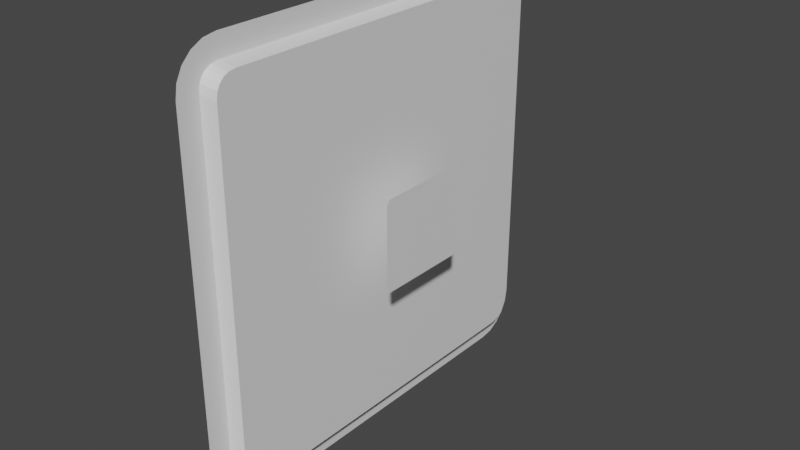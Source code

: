 # Source: Button.blend  (saved by Blender 3.4.6; exported with 4.5.12 LTS)
import bpy
from mathutils import Matrix  # noqa: F401  (used for matrix-valued properties, if any)

bpy.ops.wm.read_factory_settings(use_empty=True)
scene = bpy.context.scene
scene.name = 'Scene'

# ---- collections
col_collection = bpy.data.collections.new('Collection'); scene.collection.children.link(col_collection)

# ---- materials (node trees are filled in below, after node groups)
mat_00 = bpy.data.materials.new('00')
mat_00.use_transparent_shadow = False
mat_01 = bpy.data.materials.new('01')
mat_01.use_transparent_shadow = False
mat_02 = bpy.data.materials.new('02')
mat_02.use_transparent_shadow = False
mat_03 = bpy.data.materials.new('03')
mat_03.use_transparent_shadow = False
mat_04 = bpy.data.materials.new('04')
mat_04.use_transparent_shadow = False
mat_05 = bpy.data.materials.new('05')
mat_05.use_transparent_shadow = False
mat_06 = bpy.data.materials.new('06')
mat_06.use_transparent_shadow = False
mat_07 = bpy.data.materials.new('07')
mat_07.use_transparent_shadow = False

# ---- material node trees
mat_00.use_nodes = True; mat_00.node_tree.nodes.clear()
_N = mat_00.node_tree.nodes; _L = mat_00.node_tree.links
n0 = _N.new('ShaderNodeBsdfPrincipled'); n0.name = 'Principled BSDF'; n0.location = (10, 300)
n0.distribution = 'GGX'
n0.subsurface_method = 'RANDOM_WALK_SKIN'
n0.inputs[3].default_value = 1.45
n0.inputs[27].default_value = (0.0, 0.0, 0.0, 1.0)
n0.inputs[28].default_value = 1.0
n1 = _N.new('ShaderNodeOutputMaterial'); n1.name = 'Material Output'; n1.location = (300, 300)
_L.new(n0.outputs[0], n1.inputs[0])
n1.is_active_output = True
mat_01.use_nodes = True; mat_01.node_tree.nodes.clear()
_N = mat_01.node_tree.nodes; _L = mat_01.node_tree.links
n0 = _N.new('ShaderNodeBsdfPrincipled'); n0.name = 'Principled BSDF'; n0.location = (10, 300)
n0.distribution = 'GGX'
n0.subsurface_method = 'RANDOM_WALK_SKIN'
n0.inputs[3].default_value = 1.45
n0.inputs[27].default_value = (0.0, 0.0, 0.0, 1.0)
n0.inputs[28].default_value = 1.0
n1 = _N.new('ShaderNodeOutputMaterial'); n1.name = 'Material Output'; n1.location = (300, 300)
_L.new(n0.outputs[0], n1.inputs[0])
n1.is_active_output = True
mat_02.use_nodes = True; mat_02.node_tree.nodes.clear()
_N = mat_02.node_tree.nodes; _L = mat_02.node_tree.links
n0 = _N.new('ShaderNodeBsdfPrincipled'); n0.name = 'Principled BSDF'; n0.location = (10, 300)
n0.distribution = 'GGX'
n0.subsurface_method = 'RANDOM_WALK_SKIN'
n0.inputs[3].default_value = 1.45
n0.inputs[27].default_value = (0.0, 0.0, 0.0, 1.0)
n0.inputs[28].default_value = 1.0
n1 = _N.new('ShaderNodeOutputMaterial'); n1.name = 'Material Output'; n1.location = (300, 300)
_L.new(n0.outputs[0], n1.inputs[0])
n1.is_active_output = True
mat_03.use_nodes = True; mat_03.node_tree.nodes.clear()
_N = mat_03.node_tree.nodes; _L = mat_03.node_tree.links
n0 = _N.new('ShaderNodeBsdfPrincipled'); n0.name = 'Principled BSDF'; n0.location = (10, 300)
n0.distribution = 'GGX'
n0.subsurface_method = 'RANDOM_WALK_SKIN'
n0.inputs[3].default_value = 1.45
n0.inputs[27].default_value = (0.0, 0.0, 0.0, 1.0)
n0.inputs[28].default_value = 1.0
n1 = _N.new('ShaderNodeOutputMaterial'); n1.name = 'Material Output'; n1.location = (300, 300)
_L.new(n0.outputs[0], n1.inputs[0])
n1.is_active_output = True
mat_04.use_nodes = True; mat_04.node_tree.nodes.clear()
_N = mat_04.node_tree.nodes; _L = mat_04.node_tree.links
n0 = _N.new('ShaderNodeBsdfPrincipled'); n0.name = 'Principled BSDF'; n0.location = (10, 300)
n0.distribution = 'GGX'
n0.subsurface_method = 'RANDOM_WALK_SKIN'
n0.inputs[3].default_value = 1.45
n0.inputs[27].default_value = (0.0, 0.0, 0.0, 1.0)
n0.inputs[28].default_value = 1.0
n1 = _N.new('ShaderNodeOutputMaterial'); n1.name = 'Material Output'; n1.location = (300, 300)
_L.new(n0.outputs[0], n1.inputs[0])
n1.is_active_output = True
mat_05.use_nodes = True; mat_05.node_tree.nodes.clear()
_N = mat_05.node_tree.nodes; _L = mat_05.node_tree.links
n0 = _N.new('ShaderNodeBsdfPrincipled'); n0.name = 'Principled BSDF'; n0.location = (10, 300)
n0.distribution = 'GGX'
n0.subsurface_method = 'RANDOM_WALK_SKIN'
n0.inputs[3].default_value = 1.45
n0.inputs[27].default_value = (0.0, 0.0, 0.0, 1.0)
n0.inputs[28].default_value = 1.0
n1 = _N.new('ShaderNodeOutputMaterial'); n1.name = 'Material Output'; n1.location = (300, 300)
_L.new(n0.outputs[0], n1.inputs[0])
n1.is_active_output = True
mat_06.use_nodes = True; mat_06.node_tree.nodes.clear()
_N = mat_06.node_tree.nodes; _L = mat_06.node_tree.links
n0 = _N.new('ShaderNodeBsdfPrincipled'); n0.name = 'Principled BSDF'; n0.location = (10, 300)
n0.distribution = 'GGX'
n0.subsurface_method = 'RANDOM_WALK_SKIN'
n0.inputs[3].default_value = 1.45
n0.inputs[27].default_value = (0.0, 0.0, 0.0, 1.0)
n0.inputs[28].default_value = 1.0
n1 = _N.new('ShaderNodeOutputMaterial'); n1.name = 'Material Output'; n1.location = (300, 300)
_L.new(n0.outputs[0], n1.inputs[0])
n1.is_active_output = True
mat_07.use_nodes = True; mat_07.node_tree.nodes.clear()
_N = mat_07.node_tree.nodes; _L = mat_07.node_tree.links
n0 = _N.new('ShaderNodeBsdfPrincipled'); n0.name = 'Principled BSDF'; n0.location = (10, 300)
n0.distribution = 'GGX'
n0.subsurface_method = 'RANDOM_WALK_SKIN'
n0.inputs[3].default_value = 1.45
n0.inputs[27].default_value = (0.0, 0.0, 0.0, 1.0)
n0.inputs[28].default_value = 1.0
n1 = _N.new('ShaderNodeOutputMaterial'); n1.name = 'Material Output'; n1.location = (300, 300)
_L.new(n0.outputs[0], n1.inputs[0])
n1.is_active_output = True

# ---- world
world_world = bpy.data.worlds.new('World'); scene.world = world_world
world_world.use_nodes = True; world_world.node_tree.nodes.clear()
_N = world_world.node_tree.nodes; _L = world_world.node_tree.links
n0 = _N.new('ShaderNodeOutputWorld'); n0.name = 'World Output'; n0.location = (300, 300)
n1 = _N.new('ShaderNodeBackground'); n1.name = 'Background'; n1.location = (10, 300)
n1.inputs[0].default_value = (0.05088, 0.05088, 0.05088, 1.0)
_L.new(n1.outputs[0], n0.inputs[0])
n0.is_active_output = True
world_world.color = (0.05088, 0.05088, 0.05088)
world_world.use_sun_shadow = False
world_world.sun_shadow_jitter_overblur = 0.0

# ---- meshes
me_picture = bpy.data.meshes.new('Picture')
me_picture.from_pydata([(-1.0, 0.8997, -0.8044), (-1.0, 0.8044, -0.8997), (-1.0, 0.8941, -0.8394), (-1.0, 0.882, -0.8632), (-1.0, 0.8632, -0.882), (-1.0, 0.8394, -0.8941), (-1.0, 0.8044, 0.8997), (-1.0, 0.8997, 0.8044), (-1.0, 0.8394, 0.8941), (-1.0, 0.8632, 0.882), (-1.0, 0.882, 0.8632), (-1.0, 0.8941, 0.8394), (-0.7611, 0.222, -0.1622), (-0.7611, 0.2138, -0.1875), (-0.7611, 0.2199, -0.1755), (-0.7611, 0.222, 0.1956), (-0.7611, 0.2199, 0.2089), (-0.7611, 0.2138, 0.2209), (-0.7611, 0.2042, 0.2305), (-1.0, -0.8044, -0.8997), (-1.0, -0.8997, -0.8044), (-1.0, -0.8394, -0.8941), (-1.0, -0.8632, -0.882), (-1.0, -0.882, -0.8632), (-1.0, -0.8941, -0.8394), (-1.0, -0.8997, 0.8044), (-1.0, -0.8044, 0.8997), (-1.0, -0.8941, 0.8394), (-1.0, -0.882, 0.8632), (-1.0, -0.8632, 0.882), (-1.0, -0.8394, 0.8941), (-0.7611, -0.222, -0.1622), (-0.7611, -0.2199, -0.1755), (-0.7611, -0.2138, -0.1875), (-0.7611, -0.222, 0.1956), (-0.7611, -0.2042, 0.2305), (-0.7611, -0.2138, 0.2209), (-0.7611, -0.2199, 0.2089), (-1.0, 0.806, -1.0), (-1.0, 0.8659, -0.9905), (-1.0, 0.92, -0.9629), (-1.0, 0.9629, -0.92), (-1.0, 0.9905, -0.8659), (-1.0, 1.0, -0.806), (-1.0, 0.8659, 0.9905), (-1.0, 0.806, 1.0), (-1.0, 0.92, 0.9629), (-1.0, 0.9629, 0.92), (-1.0, 0.9905, 0.8659), (-1.0, 1.0, 0.806), (-1.0, -0.8659, -0.9905), (-1.0, -0.806, -1.0), (-1.0, -0.92, -0.9629), (-1.0, -0.9629, -0.92), (-1.0, -0.9905, -0.8659), (-1.0, -1.0, -0.806), (-1.0, -0.806, 1.0), (-1.0, -0.8659, 0.9905), (-1.0, -0.92, 0.9629), (-1.0, -0.9629, 0.92), (-1.0, -0.9905, 0.8659), (-1.0, -1.0, 0.806), (-0.9365, 0.7867, -0.8799), (-0.9365, 0.8209, -0.8745), (-0.9365, 0.8441, -0.8626), (-0.9365, 0.8626, -0.8441), (-0.9365, 0.8745, -0.8209), (-0.9365, 0.8799, -0.7867), (-0.9365, 0.8209, 0.8745), (-0.9365, 0.7867, 0.8799), (-0.9365, 0.8441, 0.8626), (-0.9365, 0.8626, 0.8441), (-0.9365, 0.8745, 0.8209), (-0.9365, 0.8799, 0.7867), (-0.9365, -0.8209, -0.8745), (-0.9365, -0.7867, -0.8799), (-0.9365, -0.8441, -0.8626), (-0.9365, -0.8626, -0.8441), (-0.9365, -0.8745, -0.8209), (-0.9365, -0.8799, -0.7867), (-0.9365, -0.7867, 0.8799), (-0.9365, -0.8209, 0.8745), (-0.9365, -0.8441, 0.8626), (-0.9365, -0.8626, 0.8441), (-0.9365, -0.8745, 0.8209), (-0.9365, -0.8799, 0.7867)], [], [(9, 10, 71, 70), (1, 5, 39, 38), (5, 4, 40, 39), (4, 3, 41, 40), (3, 2, 42, 41), (2, 0, 43, 42), (8, 6, 45, 44), (9, 8, 44, 46), (10, 9, 46, 47), (11, 10, 47, 48), (7, 11, 48, 49), (21, 19, 51, 50), (22, 21, 50, 52), (23, 22, 52, 53), (24, 23, 53, 54), (20, 24, 54, 55), (26, 30, 57, 56), (30, 29, 58, 57), (29, 28, 59, 58), (28, 27, 60, 59), (27, 25, 61, 60), (19, 1, 38, 51), (0, 7, 49, 43), (25, 20, 55, 61), (6, 26, 56, 45), (75, 74, 76, 77, 78, 79, 85, 84, 83, 82, 81, 80, 69, 68, 70, 71, 72, 73, 67, 66, 65, 64, 63, 62), (20, 25, 85, 79), (5, 1, 62, 63), (30, 26, 80, 81), (10, 11, 72, 71), (26, 6, 69, 80), (4, 5, 63, 64), (29, 30, 81, 82), (11, 7, 73, 72), (3, 4, 64, 65), (28, 29, 82, 83), (19, 21, 74, 75), (2, 3, 65, 66), (27, 28, 83, 84), (21, 22, 76, 74), (0, 2, 66, 67), (25, 27, 84, 85), (22, 23, 77, 76), (6, 8, 68, 69), (1, 19, 75, 62), (23, 24, 78, 77), (8, 9, 70, 68), (7, 0, 67, 73), (24, 20, 79, 78), (34, 15, 16, 37), (31, 12, 15, 34), (37, 16, 17, 36), (36, 17, 18, 35), (33, 13, 14, 32), (32, 14, 12, 31)])
me_picture.polygons.foreach_set('material_index', [0, 0, 0, 0, 0, 0, 0, 0, 0, 0, 0, 0, 0, 0, 0, 0, 0, 0, 0, 0, 0, 0, 0, 0, 0, 1, 0, 0, 0, 0, 0, 0, 0, 0, 0, 0, 0, 0, 0, 0, 0, 0, 0, 0, 0, 0, 0, 0, 0, 4, 5, 3, 2, 7, 6])
_uv = me_picture.uv_layers.new(name='UVMap')
_uv.uv.foreach_set('vector', [0.06842, 0.941, 0.05899, 0.9316, 0.0687, 0.9221, 0.07793, 0.9313, 0.09779, 0.05016, 0.08032, 0.05293, 0.06703, 0.004748, 0.097, 0.0, 0.08032, 0.05293, 0.06842, 0.05899, 0.03999, 0.01853, 0.06703, 0.004748, 0.06842, 0.05899, 0.05899, 0.06842, 0.01853, 0.03999, 0.03999, 0.01853, 0.05899, 0.06842, 0.05293, 0.08032, 0.004748, 0.06703, 0.01853, 0.03999, 0.05293, 0.08032, 0.05016, 0.09779, 0.0, 0.097, 0.004748, 0.06703, 0.08032, 0.9471, 0.09779, 0.9498, 0.097, 1.0, 0.06703, 0.9953, 0.06842, 0.941, 0.08032, 0.9471, 0.06703, 0.9953, 0.03999, 0.9815, 0.05899, 0.9316, 0.06842, 0.941, 0.03999, 0.9815, 0.01853, 0.96, 0.05293, 0.9197, 0.05899, 0.9316, 0.01853, 0.96, 0.004748, 0.933, 0.05016, 0.9022, 0.05293, 0.9197, 0.004748, 0.933, 0.0, 0.903, 0.9197, 0.05293, 0.9022, 0.05016, 0.903, 0.0, 0.933, 0.004748, 0.9316, 0.05899, 0.9197, 0.05293, 0.933, 0.004748, 0.96, 0.01853, 0.941, 0.06842, 0.9316, 0.05899, 0.96, 0.01853, 0.9815, 0.03999, 0.9471, 0.08032, 0.941, 0.06842, 0.9815, 0.03999, 0.9953, 0.06703, 0.9498, 0.09779, 0.9471, 0.08032, 0.9953, 0.06703, 1.0, 0.097, 0.9022, 0.9498, 0.9197, 0.9471, 0.933, 0.9953, 0.903, 1.0, 0.9197, 0.9471, 0.9316, 0.941, 0.96, 0.9815, 0.933, 0.9953, 0.9316, 0.941, 0.941, 0.9316, 0.9815, 0.96, 0.96, 0.9815, 0.941, 0.9316, 0.9471, 0.9197, 0.9953, 0.933, 0.9815, 0.96, 0.9471, 0.9197, 0.9498, 0.9022, 1.0, 0.903, 0.9953, 0.933, 0.9022, 0.05016, 0.09779, 0.05016, 0.097, 0.0, 0.903, 0.0, 0.05016, 0.09779, 0.05016, 0.9022, 0.0, 0.903, 0.0, 0.097, 0.9498, 0.9022, 0.9498, 0.09779, 1.0, 0.097, 1.0, 0.903, 0.09779, 0.9498, 0.9022, 0.9498, 0.903, 1.0, 0.097, 1.0, 0.8933, 0.06007, 0.9104, 0.06277, 0.9221, 0.0687, 0.9313, 0.07793, 0.9372, 0.08956, 0.9399, 0.1067, 0.9399, 0.8933, 0.9372, 0.9104, 0.9313, 0.9221, 0.9221, 0.9313, 0.9104, 0.9372, 0.8933, 0.9399, 0.1067, 0.9399, 0.08956, 0.9372, 0.07793, 0.9313, 0.0687, 0.9221, 0.06277, 0.9104, 0.06007, 0.8933, 0.06007, 0.1067, 0.06277, 0.08956, 0.0687, 0.07793, 0.07793, 0.0687, 0.08956, 0.06277, 0.1067, 0.06007, 0.9498, 0.09779, 0.9498, 0.9022, 0.9399, 0.8933, 0.9399, 0.1067, 0.08032, 0.05293, 0.09779, 0.05016, 0.1067, 0.06007, 0.08956, 0.06277, 0.9197, 0.9471, 0.9022, 0.9498, 0.8933, 0.9399, 0.9104, 0.9372, 0.05899, 0.9316, 0.05293, 0.9197, 0.06277, 0.9104, 0.0687, 0.9221, 0.9022, 0.9498, 0.09779, 0.9498, 0.1067, 0.9399, 0.8933, 0.9399, 0.06842, 0.05899, 0.08032, 0.05293, 0.08956, 0.06277, 0.07793, 0.0687, 0.9316, 0.941, 0.9197, 0.9471, 0.9104, 0.9372, 0.9221, 0.9313, 0.05293, 0.9197, 0.05016, 0.9022, 0.06007, 0.8933, 0.06277, 0.9104, 0.05899, 0.06842, 0.06842, 0.05899, 0.07793, 0.0687, 0.0687, 0.07793, 0.941, 0.9316, 0.9316, 0.941, 0.9221, 0.9313, 0.9313, 0.9221, 0.9022, 0.05016, 0.9197, 0.05293, 0.9104, 0.06277, 0.8933, 0.06007, 0.05293, 0.08032, 0.05899, 0.06842, 0.0687, 0.07793, 0.06277, 0.08956, 0.9471, 0.9197, 0.941, 0.9316, 0.9313, 0.9221, 0.9372, 0.9104, 0.9197, 0.05293, 0.9316, 0.05899, 0.9221, 0.0687, 0.9104, 0.06277, 0.05016, 0.09779, 0.05293, 0.08032, 0.06277, 0.08956, 0.06007, 0.1067, 0.9498, 0.9022, 0.9471, 0.9197, 0.9372, 0.9104, 0.9399, 0.8933, 0.9316, 0.05899, 0.941, 0.06842, 0.9313, 0.07793, 0.9221, 0.0687, 0.09779, 0.9498, 0.08032, 0.9471, 0.08956, 0.9372, 0.1067, 0.9399, 0.09779, 0.05016, 0.9022, 0.05016, 0.8933, 0.06007, 0.1067, 0.06007, 0.941, 0.06842, 0.9471, 0.08032, 0.9372, 0.08956, 0.9313, 0.07793, 0.08032, 0.9471, 0.06842, 0.941, 0.07793, 0.9313, 0.08956, 0.9372, 0.05016, 0.9022, 0.05016, 0.09779, 0.06007, 0.1067, 0.06007, 0.8933, 0.9471, 0.08032, 0.9498, 0.09779, 0.9399, 0.1067, 0.9372, 0.08956, 0.8629, 0.9999, 0.8629, 9.708e-05, 0.8929, 0.004844, 0.8929, 0.9952, 0.0571, 0.9999, 0.0571, 9.701e-05, 0.8629, 9.708e-05, 0.8629, 0.9999, 0.8929, 0.9952, 0.8929, 0.004844, 0.9199, 0.01862, 0.9199, 0.9814, 0.9199, 0.9814, 0.9199, 0.01862, 0.9414, 0.04007, 0.9414, 0.9599, 9.701e-05, 0.9814, 9.714e-05, 0.01862, 0.02713, 0.004844, 0.02713, 0.9952, 0.02713, 0.9952, 0.02713, 0.004844, 0.0571, 9.701e-05, 0.0571, 0.9999])
me_picture.materials.append(mat_00)
me_picture.materials.append(mat_01)
me_picture.materials.append(mat_02)
me_picture.materials.append(mat_03)
me_picture.materials.append(mat_04)
me_picture.materials.append(mat_05)
me_picture.materials.append(mat_06)
me_picture.materials.append(mat_07)
me_picture.update()

# ---- objects
ob_reference = bpy.data.objects.new('Reference', None)
ob_picture = bpy.data.objects.new('Picture', me_picture)

# ---- transforms, parenting, visibility, modifiers, constraints
ob_reference.location = (0.0, 0.0, 0.0)
ob_reference.rotation_euler = (1.571, -4.371e-08, 1.571)
ob_reference.scale = (0.4, 0.4, 0.4)
ob_reference.empty_display_type = 'IMAGE'
ob_reference.empty_display_size = 5.0
ob_reference.hide_select = True
ob_picture.location = (0.0, 0.0, 0.0)

# ---- collection membership
col_collection.objects.link(ob_reference)
col_collection.objects.link(ob_picture)

# ---- scene / render settings (as saved in the file)
scene.frame_start = 1; scene.frame_end = 250; scene.frame_set(1)
scene.render.engine = 'BLENDER_EEVEE_NEXT'
scene.cycles.sampling_pattern = 'TABULATED_SOBOL'
scene.cycles.use_light_tree = False
scene.view_settings.view_transform = 'Filmic'
bpy.context.view_layer.update()

# ---- added for rendering (the .blend has no active camera and no usable light): camera, sun
cam_auto = bpy.data.cameras.new('AutoCamera')
cam_auto.lens = 50.0
cam_auto.sensor_width = 36.0
cam_auto.clip_end = 1000.0
ob_auto_camera = bpy.data.objects.new('AutoCamera', cam_auto)
scene.collection.objects.link(ob_auto_camera)
ob_auto_camera.location = (1.74567, -3.15149, 2.101)
ob_auto_camera.rotation_euler = (1.09748, -7.21219e-08, 0.694738)
scene.camera = ob_auto_camera
light_auto_sun = bpy.data.lights.new('AutoSun', 'SUN')
light_auto_sun.energy = 3.0
light_auto_sun.angle = 0.0523599
ob_auto_sun = bpy.data.objects.new('AutoSun', light_auto_sun)
scene.collection.objects.link(ob_auto_sun)
ob_auto_sun.rotation_euler = (0.872665, 0.174533, 0.523599)
bpy.context.view_layer.update()
